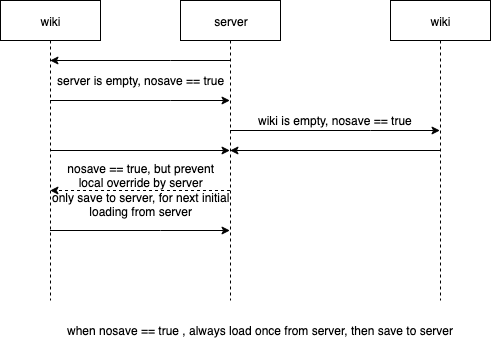

The diagram above was exported from draw.io. Its source (the exported page's mxGraphModel, read from the mxfile embedded in the PNG):
<mxGraphModel dx="946" dy="543" grid="1" gridSize="10" guides="1" tooltips="1" connect="1" arrows="1" fold="1" page="1" pageScale="1" pageWidth="850" pageHeight="1100" math="0" shadow="0">
  <root>
    <mxCell id="0" />
    <mxCell id="1" parent="0" />
    <mxCell id="CARpwU8HjhCULE7Ydke8-5" style="edgeStyle=orthogonalEdgeStyle;rounded=0;orthogonalLoop=1;jettySize=auto;html=1;" edge="1" parent="1" source="CARpwU8HjhCULE7Ydke8-3" target="CARpwU8HjhCULE7Ydke8-4">
      <mxGeometry relative="1" as="geometry">
        <Array as="points">
          <mxPoint x="200" y="120" />
          <mxPoint x="200" y="120" />
        </Array>
      </mxGeometry>
    </mxCell>
    <mxCell id="CARpwU8HjhCULE7Ydke8-16" style="edgeStyle=orthogonalEdgeStyle;rounded=0;orthogonalLoop=1;jettySize=auto;html=1;" edge="1" parent="1" source="CARpwU8HjhCULE7Ydke8-3" target="CARpwU8HjhCULE7Ydke8-4">
      <mxGeometry relative="1" as="geometry">
        <Array as="points">
          <mxPoint x="190" y="250" />
          <mxPoint x="190" y="250" />
        </Array>
      </mxGeometry>
    </mxCell>
    <mxCell id="CARpwU8HjhCULE7Ydke8-17" style="edgeStyle=orthogonalEdgeStyle;rounded=0;orthogonalLoop=1;jettySize=auto;html=1;" edge="1" parent="1" source="CARpwU8HjhCULE7Ydke8-3" target="CARpwU8HjhCULE7Ydke8-4">
      <mxGeometry relative="1" as="geometry" />
    </mxCell>
    <mxCell id="CARpwU8HjhCULE7Ydke8-3" value="wiki" style="shape=umlLifeline;perimeter=lifelinePerimeter;whiteSpace=wrap;html=1;container=1;collapsible=0;recursiveResize=0;outlineConnect=0;" vertex="1" parent="1">
      <mxGeometry x="30" y="20" width="100" height="300" as="geometry" />
    </mxCell>
    <mxCell id="CARpwU8HjhCULE7Ydke8-9" style="edgeStyle=orthogonalEdgeStyle;rounded=0;orthogonalLoop=1;jettySize=auto;html=1;" edge="1" parent="1" source="CARpwU8HjhCULE7Ydke8-4" target="CARpwU8HjhCULE7Ydke8-8">
      <mxGeometry relative="1" as="geometry">
        <Array as="points">
          <mxPoint x="400" y="150" />
          <mxPoint x="400" y="150" />
        </Array>
      </mxGeometry>
    </mxCell>
    <mxCell id="CARpwU8HjhCULE7Ydke8-11" style="edgeStyle=orthogonalEdgeStyle;rounded=0;orthogonalLoop=1;jettySize=auto;html=1;" edge="1" parent="1" source="CARpwU8HjhCULE7Ydke8-4" target="CARpwU8HjhCULE7Ydke8-3">
      <mxGeometry relative="1" as="geometry">
        <Array as="points">
          <mxPoint x="200" y="80" />
          <mxPoint x="200" y="80" />
        </Array>
      </mxGeometry>
    </mxCell>
    <mxCell id="CARpwU8HjhCULE7Ydke8-14" style="edgeStyle=orthogonalEdgeStyle;rounded=0;orthogonalLoop=1;jettySize=auto;html=1;dashed=1;" edge="1" parent="1" source="CARpwU8HjhCULE7Ydke8-4" target="CARpwU8HjhCULE7Ydke8-3">
      <mxGeometry relative="1" as="geometry">
        <Array as="points">
          <mxPoint x="190" y="210" />
          <mxPoint x="190" y="210" />
        </Array>
      </mxGeometry>
    </mxCell>
    <mxCell id="CARpwU8HjhCULE7Ydke8-4" value="server" style="shape=umlLifeline;perimeter=lifelinePerimeter;whiteSpace=wrap;html=1;container=1;collapsible=0;recursiveResize=0;outlineConnect=0;" vertex="1" parent="1">
      <mxGeometry x="210" y="20" width="100" height="300" as="geometry" />
    </mxCell>
    <mxCell id="CARpwU8HjhCULE7Ydke8-6" value="server is empty, nosave == true" style="text;html=1;align=center;verticalAlign=middle;resizable=0;points=[];;autosize=1;" vertex="1" parent="1">
      <mxGeometry x="80" y="90" width="180" height="20" as="geometry" />
    </mxCell>
    <mxCell id="CARpwU8HjhCULE7Ydke8-12" style="edgeStyle=orthogonalEdgeStyle;rounded=0;orthogonalLoop=1;jettySize=auto;html=1;" edge="1" parent="1" source="CARpwU8HjhCULE7Ydke8-8" target="CARpwU8HjhCULE7Ydke8-4">
      <mxGeometry relative="1" as="geometry" />
    </mxCell>
    <mxCell id="CARpwU8HjhCULE7Ydke8-8" value="wiki" style="shape=umlLifeline;perimeter=lifelinePerimeter;whiteSpace=wrap;html=1;container=1;collapsible=0;recursiveResize=0;outlineConnect=0;" vertex="1" parent="1">
      <mxGeometry x="420" y="20" width="100" height="300" as="geometry" />
    </mxCell>
    <mxCell id="CARpwU8HjhCULE7Ydke8-10" value="wiki is empty, nosave == true" style="text;html=1;align=center;verticalAlign=middle;resizable=0;points=[];;autosize=1;" vertex="1" parent="1">
      <mxGeometry x="280" y="130" width="170" height="20" as="geometry" />
    </mxCell>
    <mxCell id="CARpwU8HjhCULE7Ydke8-13" value="when nosave == true , always load once from server, then save to server" style="text;html=1;align=center;verticalAlign=middle;resizable=0;points=[];;autosize=1;" vertex="1" parent="1">
      <mxGeometry x="90" y="340" width="400" height="20" as="geometry" />
    </mxCell>
    <mxCell id="CARpwU8HjhCULE7Ydke8-15" value="&lt;div&gt;nosave == true, but prevent&lt;/div&gt;&lt;div&gt;local override by server&lt;/div&gt;&lt;div&gt;only save to server, for next initial&lt;/div&gt;&lt;div&gt;loading from server&lt;br&gt;&lt;/div&gt;" style="text;html=1;align=center;verticalAlign=middle;resizable=0;points=[];;autosize=1;" vertex="1" parent="1">
      <mxGeometry x="75" y="180" width="190" height="60" as="geometry" />
    </mxCell>
  </root>
</mxGraphModel>